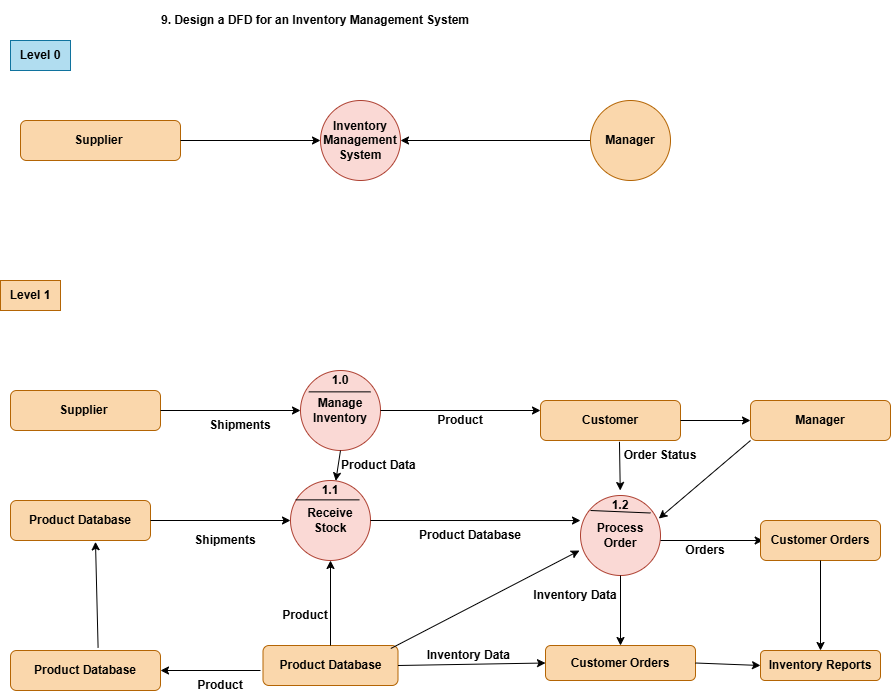

The diagram above was exported from draw.io. Its source (the exported page's mxGraphModel, read from the mxfile embedded in the PNG):
<mxGraphModel dx="2030" dy="654" grid="1" gridSize="10" guides="1" tooltips="1" connect="1" arrows="1" fold="1" page="1" pageScale="1" pageWidth="850" pageHeight="1100" math="0" shadow="0">
  <root>
    <mxCell id="0" />
    <mxCell id="1" parent="0" />
    <mxCell id="91qIVwCps_XxGmliKSjX-1" parent="1" style="text;html=1;whiteSpace=wrap;strokeColor=none;fillColor=none;align=center;verticalAlign=middle;rounded=0;" value="&lt;b&gt;9.&amp;nbsp;Design a DFD for an Inventory Management System&lt;/b&gt;" vertex="1">
      <mxGeometry height="40" width="350" x="130" y="10" as="geometry" />
    </mxCell>
    <mxCell id="91qIVwCps_XxGmliKSjX-2" parent="1" style="text;html=1;whiteSpace=wrap;strokeColor=#10739e;fillColor=#b1ddf0;align=center;verticalAlign=middle;rounded=0;" value="&lt;b&gt;Level 0&lt;/b&gt;" vertex="1">
      <mxGeometry height="30" width="60" y="50" as="geometry" />
    </mxCell>
    <mxCell id="91qIVwCps_XxGmliKSjX-3" parent="1" style="rounded=1;whiteSpace=wrap;html=1;fillColor=#fad7ac;strokeColor=#b46504;" value="&lt;b&gt;Supplier&amp;nbsp;&lt;/b&gt;" vertex="1">
      <mxGeometry height="40" width="160" x="10" y="130" as="geometry" />
    </mxCell>
    <mxCell id="91qIVwCps_XxGmliKSjX-5" edge="1" parent="1" source="91qIVwCps_XxGmliKSjX-3" style="endArrow=classic;html=1;rounded=0;exitX=1;exitY=0.5;exitDx=0;exitDy=0;" value="">
      <mxGeometry height="50" relative="1" width="50" as="geometry">
        <mxPoint x="170" y="160" as="sourcePoint" />
        <mxPoint x="310" y="150" as="targetPoint" />
      </mxGeometry>
    </mxCell>
    <mxCell id="91qIVwCps_XxGmliKSjX-6" parent="1" style="ellipse;whiteSpace=wrap;html=1;aspect=fixed;fillColor=#fad9d5;strokeColor=#ae4132;" value="&lt;b&gt;Inventory Management System&lt;/b&gt;" vertex="1">
      <mxGeometry height="80" width="80" x="310" y="110" as="geometry" />
    </mxCell>
    <mxCell id="91qIVwCps_XxGmliKSjX-7" edge="1" parent="1" style="endArrow=classic;html=1;rounded=0;entryX=1;entryY=0.5;entryDx=0;entryDy=0;" target="91qIVwCps_XxGmliKSjX-6" value="">
      <mxGeometry height="50" relative="1" width="50" as="geometry">
        <mxPoint x="580" y="150" as="sourcePoint" />
        <mxPoint x="460" y="120" as="targetPoint" />
      </mxGeometry>
    </mxCell>
    <mxCell id="91qIVwCps_XxGmliKSjX-8" parent="1" style="ellipse;whiteSpace=wrap;html=1;aspect=fixed;fillColor=#fad7ac;strokeColor=#b46504;" value="&lt;b&gt;Manager&lt;/b&gt;" vertex="1">
      <mxGeometry height="80" width="80" x="580" y="110" as="geometry" />
    </mxCell>
    <mxCell id="91qIVwCps_XxGmliKSjX-9" parent="1" style="text;html=1;whiteSpace=wrap;strokeColor=#b46504;fillColor=#fad7ac;align=center;verticalAlign=middle;rounded=0;" value="&lt;b&gt;Level 1&lt;/b&gt;" vertex="1">
      <mxGeometry height="30" width="60" x="-10" y="290" as="geometry" />
    </mxCell>
    <mxCell id="91qIVwCps_XxGmliKSjX-10" parent="1" style="rounded=1;whiteSpace=wrap;html=1;fillColor=#fad7ac;strokeColor=#b46504;" value="&lt;b&gt;Supplier&amp;nbsp;&lt;/b&gt;" vertex="1">
      <mxGeometry height="40" width="150" y="400" as="geometry" />
    </mxCell>
    <mxCell id="91qIVwCps_XxGmliKSjX-11" edge="1" parent="1" style="endArrow=classic;html=1;rounded=0;" value="">
      <mxGeometry height="50" relative="1" width="50" as="geometry">
        <mxPoint x="150" y="420" as="sourcePoint" />
        <mxPoint x="290" y="420" as="targetPoint" />
      </mxGeometry>
    </mxCell>
    <mxCell id="91qIVwCps_XxGmliKSjX-12" parent="1" style="ellipse;whiteSpace=wrap;html=1;aspect=fixed;fillColor=#fad9d5;strokeColor=#ae4132;" value="&lt;b&gt;Manage Inventory&lt;/b&gt;" vertex="1">
      <mxGeometry height="80" width="80" x="290" y="380" as="geometry" />
    </mxCell>
    <mxCell id="91qIVwCps_XxGmliKSjX-13" edge="1" parent="1" style="endArrow=classic;html=1;rounded=0;" value="">
      <mxGeometry height="50" relative="1" width="50" as="geometry">
        <mxPoint x="370" y="420" as="sourcePoint" />
        <mxPoint x="530" y="420" as="targetPoint" />
      </mxGeometry>
    </mxCell>
    <mxCell id="91qIVwCps_XxGmliKSjX-14" parent="1" style="text;html=1;whiteSpace=wrap;strokeColor=none;fillColor=none;align=center;verticalAlign=middle;rounded=0;" value="&lt;b&gt;Product&lt;/b&gt;" vertex="1">
      <mxGeometry height="40" width="60" x="420" y="410" as="geometry" />
    </mxCell>
    <mxCell id="91qIVwCps_XxGmliKSjX-15" parent="1" style="rounded=1;whiteSpace=wrap;html=1;fillColor=#fad7ac;strokeColor=#b46504;" value="&lt;b&gt;Customer&lt;/b&gt;" vertex="1">
      <mxGeometry height="40" width="140" x="530" y="410" as="geometry" />
    </mxCell>
    <mxCell id="91qIVwCps_XxGmliKSjX-16" edge="1" parent="1" style="endArrow=classic;html=1;rounded=0;" value="">
      <mxGeometry height="50" relative="1" width="50" as="geometry">
        <mxPoint x="670" y="430" as="sourcePoint" />
        <mxPoint x="740" y="430" as="targetPoint" />
      </mxGeometry>
    </mxCell>
    <mxCell id="91qIVwCps_XxGmliKSjX-18" parent="1" style="rounded=1;whiteSpace=wrap;html=1;fillColor=#fad7ac;strokeColor=#b46504;" value="&lt;b&gt;Manager&lt;/b&gt;" vertex="1">
      <mxGeometry height="40" width="140" x="740" y="410" as="geometry" />
    </mxCell>
    <mxCell id="91qIVwCps_XxGmliKSjX-19" edge="1" parent="1" source="91qIVwCps_XxGmliKSjX-12" style="endArrow=none;html=1;rounded=0;exitX=0.104;exitY=0.267;exitDx=0;exitDy=0;exitPerimeter=0;entryX=0.875;entryY=0.267;entryDx=0;entryDy=0;entryPerimeter=0;" target="91qIVwCps_XxGmliKSjX-12" value="">
      <mxGeometry height="50" relative="1" width="50" as="geometry">
        <mxPoint x="310" y="440" as="sourcePoint" />
        <mxPoint x="360" y="390" as="targetPoint" />
      </mxGeometry>
    </mxCell>
    <mxCell id="91qIVwCps_XxGmliKSjX-20" parent="1" style="text;html=1;whiteSpace=wrap;strokeColor=none;fillColor=none;align=center;verticalAlign=middle;rounded=0;" value="&lt;b&gt;1.0&lt;/b&gt;" vertex="1">
      <mxGeometry height="40" width="60" x="300" y="370" as="geometry" />
    </mxCell>
    <mxCell id="91qIVwCps_XxGmliKSjX-21" parent="1" style="rounded=1;whiteSpace=wrap;html=1;fillColor=#fad7ac;strokeColor=#b46504;" value="&lt;b&gt;Product Database&lt;/b&gt;" vertex="1">
      <mxGeometry height="40" width="140" y="510" as="geometry" />
    </mxCell>
    <mxCell id="91qIVwCps_XxGmliKSjX-22" edge="1" parent="1" style="endArrow=classic;html=1;rounded=0;" value="">
      <mxGeometry height="50" relative="1" width="50" as="geometry">
        <mxPoint x="140" y="530" as="sourcePoint" />
        <mxPoint x="280" y="530" as="targetPoint" />
      </mxGeometry>
    </mxCell>
    <mxCell id="91qIVwCps_XxGmliKSjX-23" parent="1" style="text;html=1;whiteSpace=wrap;strokeColor=none;fillColor=none;align=center;verticalAlign=middle;rounded=0;" value="&lt;b&gt;Shipments&lt;/b&gt;" vertex="1">
      <mxGeometry height="30" width="60" x="200" y="420" as="geometry" />
    </mxCell>
    <mxCell id="91qIVwCps_XxGmliKSjX-24" parent="1" style="ellipse;whiteSpace=wrap;html=1;aspect=fixed;fillColor=#fad9d5;strokeColor=#ae4132;" value="&lt;b&gt;Receive Stock&lt;/b&gt;" vertex="1">
      <mxGeometry height="80" width="80" x="280" y="490" as="geometry" />
    </mxCell>
    <mxCell id="91qIVwCps_XxGmliKSjX-25" parent="1" style="text;html=1;whiteSpace=wrap;strokeColor=none;fillColor=none;align=center;verticalAlign=middle;rounded=0;" value="&lt;b&gt;1.1&lt;/b&gt;" vertex="1">
      <mxGeometry height="40" width="60" x="290" y="480" as="geometry" />
    </mxCell>
    <mxCell id="91qIVwCps_XxGmliKSjX-26" edge="1" parent="1" source="91qIVwCps_XxGmliKSjX-24" style="endArrow=none;html=1;rounded=0;exitX=0.063;exitY=0.242;exitDx=0;exitDy=0;exitPerimeter=0;entryX=0.863;entryY=0.242;entryDx=0;entryDy=0;entryPerimeter=0;" target="91qIVwCps_XxGmliKSjX-24" value="">
      <mxGeometry height="50" relative="1" width="50" as="geometry">
        <mxPoint x="300" y="550" as="sourcePoint" />
        <mxPoint x="350" y="500" as="targetPoint" />
      </mxGeometry>
    </mxCell>
    <mxCell id="91qIVwCps_XxGmliKSjX-27" parent="1" style="text;html=1;whiteSpace=wrap;strokeColor=none;fillColor=none;align=center;verticalAlign=middle;rounded=0;" value="&lt;b&gt;Shipments&lt;/b&gt;" vertex="1">
      <mxGeometry height="40" width="70" x="180" y="530" as="geometry" />
    </mxCell>
    <mxCell id="91qIVwCps_XxGmliKSjX-28" edge="1" parent="1" style="endArrow=classic;html=1;rounded=0;entryX=0;entryY=0.313;entryDx=0;entryDy=0;entryPerimeter=0;" target="91qIVwCps_XxGmliKSjX-33" value="">
      <mxGeometry height="50" relative="1" width="50" as="geometry">
        <mxPoint x="360" y="530" as="sourcePoint" />
        <mxPoint x="530" y="530" as="targetPoint" />
      </mxGeometry>
    </mxCell>
    <mxCell id="91qIVwCps_XxGmliKSjX-30" edge="1" parent="1" source="91qIVwCps_XxGmliKSjX-12" style="endArrow=classic;html=1;rounded=0;exitX=0.5;exitY=1;exitDx=0;exitDy=0;" target="91qIVwCps_XxGmliKSjX-24" value="">
      <mxGeometry height="50" relative="1" width="50" as="geometry">
        <mxPoint x="340" y="510" as="sourcePoint" />
        <mxPoint x="390" y="460" as="targetPoint" />
      </mxGeometry>
    </mxCell>
    <mxCell id="91qIVwCps_XxGmliKSjX-31" parent="1" style="text;html=1;whiteSpace=wrap;strokeColor=none;fillColor=none;align=center;verticalAlign=middle;rounded=0;" value="&lt;b&gt;Product Data&amp;nbsp;&lt;/b&gt;" vertex="1">
      <mxGeometry height="30" width="80" x="330" y="460" as="geometry" />
    </mxCell>
    <mxCell id="91qIVwCps_XxGmliKSjX-32" parent="1" style="text;html=1;whiteSpace=wrap;strokeColor=none;fillColor=none;align=center;verticalAlign=middle;rounded=0;" value="&lt;b&gt;Product Database&lt;/b&gt;" vertex="1">
      <mxGeometry height="30" width="120" x="400" y="530" as="geometry" />
    </mxCell>
    <mxCell id="91qIVwCps_XxGmliKSjX-33" parent="1" style="ellipse;whiteSpace=wrap;html=1;aspect=fixed;fillColor=#fad9d5;strokeColor=#ae4132;" value="&lt;b&gt;Process Order&lt;/b&gt;" vertex="1">
      <mxGeometry height="80" width="80" x="570" y="505" as="geometry" />
    </mxCell>
    <mxCell id="91qIVwCps_XxGmliKSjX-35" edge="1" parent="1" source="91qIVwCps_XxGmliKSjX-36" style="endArrow=none;html=1;rounded=0;" value="">
      <mxGeometry height="50" relative="1" width="50" as="geometry">
        <mxPoint x="580" y="520" as="sourcePoint" />
        <mxPoint x="640" y="524" as="targetPoint" />
      </mxGeometry>
    </mxCell>
    <mxCell id="91qIVwCps_XxGmliKSjX-37" edge="1" parent="1" style="endArrow=none;html=1;rounded=0;" target="91qIVwCps_XxGmliKSjX-36" value="">
      <mxGeometry height="50" relative="1" width="50" as="geometry">
        <mxPoint x="580" y="520" as="sourcePoint" />
        <mxPoint x="640" y="524" as="targetPoint" />
      </mxGeometry>
    </mxCell>
    <mxCell id="91qIVwCps_XxGmliKSjX-36" parent="1" style="text;html=1;whiteSpace=wrap;strokeColor=none;fillColor=none;align=center;verticalAlign=middle;rounded=0;" value="&lt;b&gt;1.2&lt;/b&gt;" vertex="1">
      <mxGeometry height="30" width="60" x="580" y="500" as="geometry" />
    </mxCell>
    <mxCell id="91qIVwCps_XxGmliKSjX-38" edge="1" parent="1" style="endArrow=none;html=1;rounded=0;entryX=1;entryY=0.75;entryDx=0;entryDy=0;" target="91qIVwCps_XxGmliKSjX-36" value="">
      <mxGeometry height="50" relative="1" width="50" as="geometry">
        <mxPoint x="580" y="520" as="sourcePoint" />
        <mxPoint x="650" y="510" as="targetPoint" />
      </mxGeometry>
    </mxCell>
    <mxCell id="91qIVwCps_XxGmliKSjX-39" edge="1" parent="1" source="91qIVwCps_XxGmliKSjX-15" style="endArrow=classic;html=1;rounded=0;exitX=0.564;exitY=1.033;exitDx=0;exitDy=0;exitPerimeter=0;" target="91qIVwCps_XxGmliKSjX-36" value="">
      <mxGeometry height="50" relative="1" width="50" as="geometry">
        <mxPoint x="600" y="460" as="sourcePoint" />
        <mxPoint x="630" y="450" as="targetPoint" />
      </mxGeometry>
    </mxCell>
    <mxCell id="91qIVwCps_XxGmliKSjX-40" parent="1" style="text;html=1;whiteSpace=wrap;strokeColor=none;fillColor=none;align=center;verticalAlign=middle;rounded=0;" value="&lt;b&gt;Order Status&lt;/b&gt;" vertex="1">
      <mxGeometry height="30" width="80" x="610" y="450" as="geometry" />
    </mxCell>
    <mxCell id="91qIVwCps_XxGmliKSjX-42" edge="1" parent="1" source="91qIVwCps_XxGmliKSjX-18" style="endArrow=classic;html=1;rounded=0;exitX=0;exitY=1;exitDx=0;exitDy=0;entryX=0.979;entryY=0.288;entryDx=0;entryDy=0;entryPerimeter=0;" target="91qIVwCps_XxGmliKSjX-33" value="">
      <mxGeometry height="50" relative="1" width="50" as="geometry">
        <mxPoint x="650" y="600" as="sourcePoint" />
        <mxPoint x="700" y="550" as="targetPoint" />
      </mxGeometry>
    </mxCell>
    <mxCell id="91qIVwCps_XxGmliKSjX-43" edge="1" parent="1" style="endArrow=classic;html=1;rounded=0;" value="">
      <mxGeometry height="50" relative="1" width="50" as="geometry">
        <mxPoint x="650" y="550" as="sourcePoint" />
        <mxPoint x="752.6666259765625" y="550" as="targetPoint" />
      </mxGeometry>
    </mxCell>
    <mxCell id="91qIVwCps_XxGmliKSjX-44" parent="1" style="rounded=1;whiteSpace=wrap;html=1;fillColor=#fad7ac;strokeColor=#b46504;" value="&lt;b&gt;Customer Orders&lt;/b&gt;" vertex="1">
      <mxGeometry height="40" width="120" x="750" y="530" as="geometry" />
    </mxCell>
    <mxCell id="91qIVwCps_XxGmliKSjX-45" parent="1" style="text;html=1;whiteSpace=wrap;strokeColor=none;fillColor=none;align=center;verticalAlign=middle;rounded=0;" value="&lt;b&gt;Orders&lt;/b&gt;" vertex="1">
      <mxGeometry height="40" width="90" x="650" y="540" as="geometry" />
    </mxCell>
    <mxCell id="91qIVwCps_XxGmliKSjX-46" edge="1" parent="1" source="91qIVwCps_XxGmliKSjX-44" style="endArrow=classic;html=1;rounded=0;exitX=0.5;exitY=1;exitDx=0;exitDy=0;" value="">
      <mxGeometry height="50" relative="1" width="50" as="geometry">
        <mxPoint x="810" y="640" as="sourcePoint" />
        <mxPoint x="810" y="660" as="targetPoint" />
      </mxGeometry>
    </mxCell>
    <mxCell id="91qIVwCps_XxGmliKSjX-47" parent="1" style="rounded=1;whiteSpace=wrap;html=1;fillColor=#fad7ac;strokeColor=#b46504;" value="&lt;b&gt;Inventory Reports&lt;/b&gt;" vertex="1">
      <mxGeometry height="30" width="120" x="750" y="660" as="geometry" />
    </mxCell>
    <mxCell id="91qIVwCps_XxGmliKSjX-48" parent="1" style="rounded=1;whiteSpace=wrap;html=1;fillColor=#fad7ac;strokeColor=#b46504;" value="&lt;b&gt;Customer Orders&lt;/b&gt;" vertex="1">
      <mxGeometry height="35" width="150" x="535" y="655" as="geometry" />
    </mxCell>
    <mxCell id="91qIVwCps_XxGmliKSjX-49" edge="1" parent="1" source="91qIVwCps_XxGmliKSjX-48" style="endArrow=classic;html=1;rounded=0;entryX=0;entryY=0.5;entryDx=0;entryDy=0;exitX=1;exitY=0.5;exitDx=0;exitDy=0;" target="91qIVwCps_XxGmliKSjX-47" value="">
      <mxGeometry height="50" relative="1" width="50" as="geometry">
        <mxPoint x="680" y="680" as="sourcePoint" />
        <mxPoint x="730" y="630" as="targetPoint" />
      </mxGeometry>
    </mxCell>
    <mxCell id="91qIVwCps_XxGmliKSjX-50" edge="1" parent="1" source="91qIVwCps_XxGmliKSjX-33" style="endArrow=classic;html=1;rounded=0;exitX=0.5;exitY=1;exitDx=0;exitDy=0;entryX=0.5;entryY=0;entryDx=0;entryDy=0;" target="91qIVwCps_XxGmliKSjX-48" value="">
      <mxGeometry height="50" relative="1" width="50" as="geometry">
        <mxPoint x="580" y="660" as="sourcePoint" />
        <mxPoint x="630" y="610" as="targetPoint" />
      </mxGeometry>
    </mxCell>
    <mxCell id="91qIVwCps_XxGmliKSjX-51" parent="1" style="text;html=1;whiteSpace=wrap;strokeColor=none;fillColor=none;align=center;verticalAlign=middle;rounded=0;" value="&lt;b&gt;Inventory Data&lt;/b&gt;" vertex="1">
      <mxGeometry height="40" width="90" x="520" y="585" as="geometry" />
    </mxCell>
    <mxCell id="91qIVwCps_XxGmliKSjX-52" parent="1" style="rounded=1;whiteSpace=wrap;html=1;fillColor=#fad7ac;strokeColor=#b46504;" value="&lt;b&gt;Product Database&lt;/b&gt;" vertex="1">
      <mxGeometry height="40" width="135" x="252.5" y="655" as="geometry" />
    </mxCell>
    <mxCell id="91qIVwCps_XxGmliKSjX-53" edge="1" parent="1" source="91qIVwCps_XxGmliKSjX-52" style="endArrow=classic;html=1;rounded=0;entryX=0.5;entryY=1;entryDx=0;entryDy=0;exitX=0.5;exitY=0;exitDx=0;exitDy=0;" target="91qIVwCps_XxGmliKSjX-24" value="">
      <mxGeometry height="50" relative="1" width="50" as="geometry">
        <mxPoint x="280" y="660" as="sourcePoint" />
        <mxPoint x="330" y="610" as="targetPoint" />
      </mxGeometry>
    </mxCell>
    <mxCell id="91qIVwCps_XxGmliKSjX-54" edge="1" parent="1" source="91qIVwCps_XxGmliKSjX-52" style="endArrow=classic;html=1;rounded=0;entryX=-0.013;entryY=0.688;entryDx=0;entryDy=0;entryPerimeter=0;exitX=0.947;exitY=0.075;exitDx=0;exitDy=0;exitPerimeter=0;" target="91qIVwCps_XxGmliKSjX-33" value="">
      <mxGeometry height="50" relative="1" width="50" as="geometry">
        <mxPoint x="390" y="650" as="sourcePoint" />
        <mxPoint x="430" y="610" as="targetPoint" />
      </mxGeometry>
    </mxCell>
    <mxCell id="91qIVwCps_XxGmliKSjX-55" edge="1" parent="1" source="91qIVwCps_XxGmliKSjX-52" style="endArrow=classic;html=1;rounded=0;entryX=0;entryY=0.5;entryDx=0;entryDy=0;exitX=1;exitY=0.5;exitDx=0;exitDy=0;" target="91qIVwCps_XxGmliKSjX-48" value="">
      <mxGeometry height="50" relative="1" width="50" as="geometry">
        <mxPoint x="390" y="670" as="sourcePoint" />
        <mxPoint x="440" y="620" as="targetPoint" />
      </mxGeometry>
    </mxCell>
    <mxCell id="91qIVwCps_XxGmliKSjX-56" parent="1" style="text;html=1;whiteSpace=wrap;strokeColor=none;fillColor=none;align=center;verticalAlign=middle;rounded=0;" value="&lt;b&gt;Inventory Data&amp;nbsp;&lt;/b&gt;" vertex="1">
      <mxGeometry height="30" width="110" x="405" y="650" as="geometry" />
    </mxCell>
    <mxCell id="91qIVwCps_XxGmliKSjX-57" parent="1" style="text;html=1;whiteSpace=wrap;strokeColor=none;fillColor=none;align=center;verticalAlign=middle;rounded=0;" value="&lt;b&gt;Product&lt;/b&gt;" vertex="1">
      <mxGeometry height="30" width="70" x="260" y="610" as="geometry" />
    </mxCell>
    <mxCell id="91qIVwCps_XxGmliKSjX-58" edge="1" parent="1" style="endArrow=classic;html=1;rounded=0;" value="">
      <mxGeometry height="50" relative="1" width="50" as="geometry">
        <mxPoint x="250" y="680" as="sourcePoint" />
        <mxPoint x="150" y="680" as="targetPoint" />
      </mxGeometry>
    </mxCell>
    <mxCell id="91qIVwCps_XxGmliKSjX-59" parent="1" style="rounded=1;whiteSpace=wrap;html=1;fillColor=#fad7ac;strokeColor=#b46504;" value="&lt;b&gt;Product Database&lt;/b&gt;" vertex="1">
      <mxGeometry height="40" width="150" y="660" as="geometry" />
    </mxCell>
    <mxCell id="91qIVwCps_XxGmliKSjX-60" parent="1" style="text;html=1;whiteSpace=wrap;strokeColor=none;fillColor=none;align=center;verticalAlign=middle;rounded=0;" value="&lt;b&gt;Product&lt;/b&gt;" vertex="1">
      <mxGeometry height="30" width="60" x="180" y="680" as="geometry" />
    </mxCell>
    <mxCell id="91qIVwCps_XxGmliKSjX-61" edge="1" parent="1" source="91qIVwCps_XxGmliKSjX-59" style="endArrow=classic;html=1;rounded=0;entryX=0.607;entryY=1.033;entryDx=0;entryDy=0;entryPerimeter=0;exitX=0.584;exitY=-0.067;exitDx=0;exitDy=0;exitPerimeter=0;" target="91qIVwCps_XxGmliKSjX-21" value="">
      <mxGeometry height="50" relative="1" width="50" as="geometry">
        <mxPoint x="60" y="660" as="sourcePoint" />
        <mxPoint x="110" y="610" as="targetPoint" />
      </mxGeometry>
    </mxCell>
  </root>
</mxGraphModel>